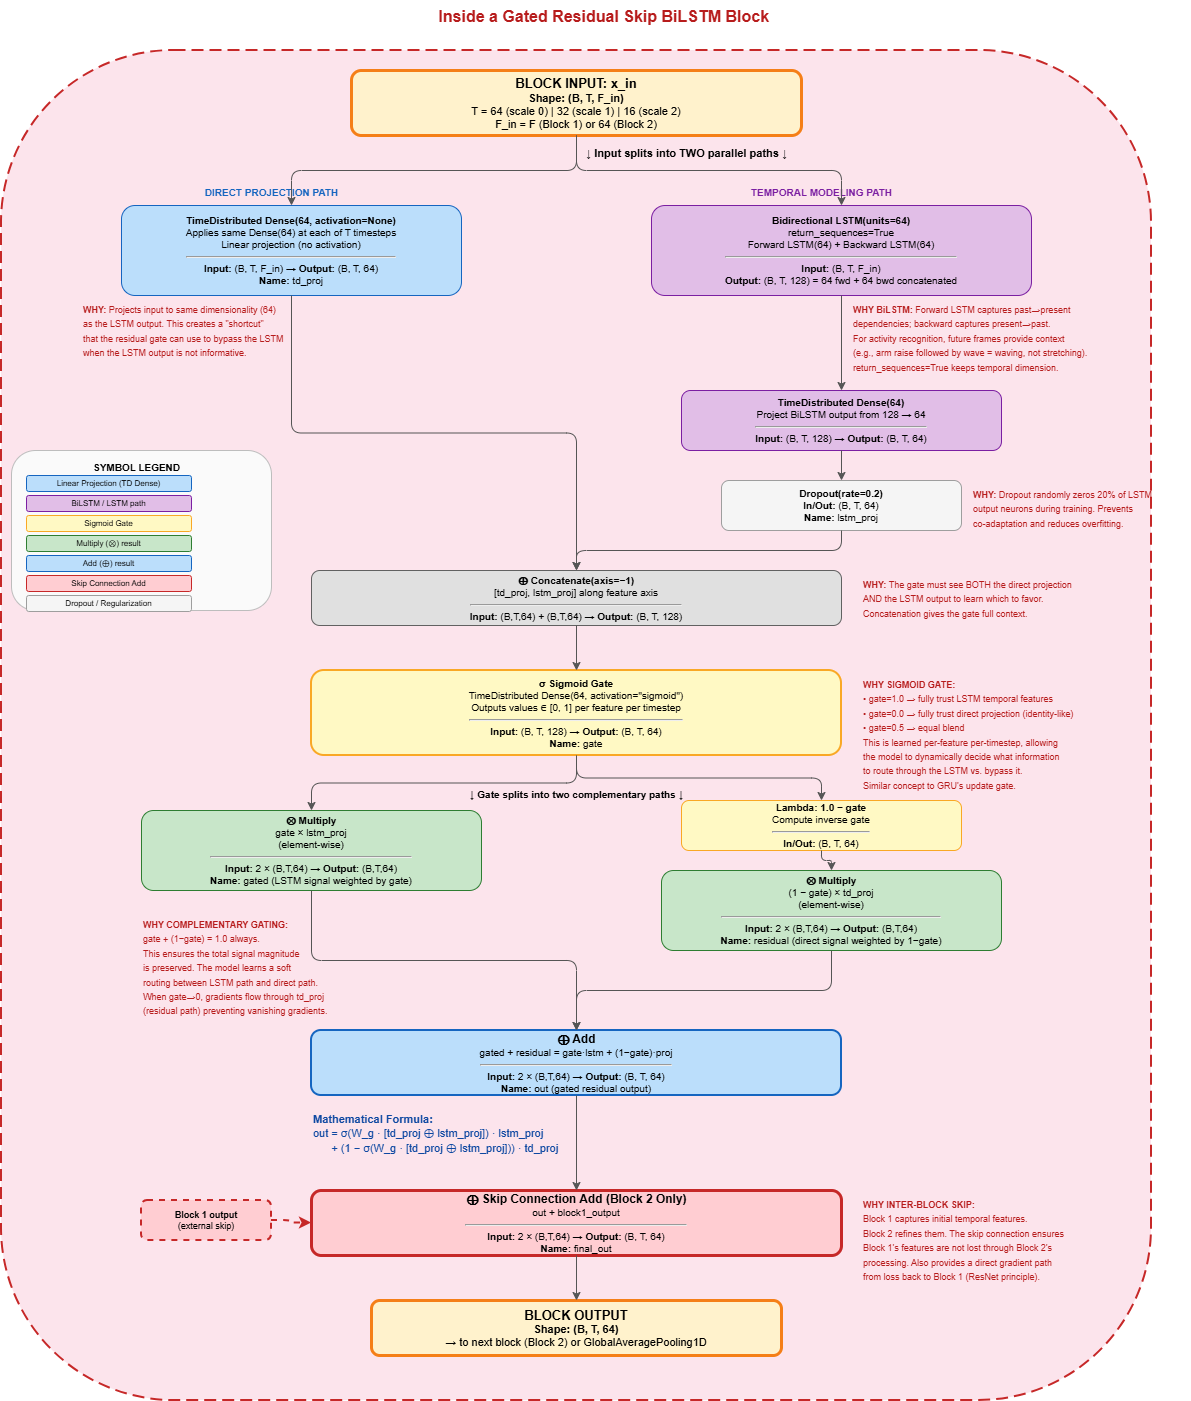

The diagram above was exported from draw.io. Its source (the exported page's mxGraphModel, read from the mxfile embedded in the PNG):
<mxGraphModel dx="1442" dy="574" grid="1" gridSize="10" guides="1" tooltips="1" connect="1" arrows="1" fold="1" page="0" pageScale="1" pageWidth="1600" pageHeight="2000" math="0" shadow="0">
  <root>
    <mxCell id="0" />
    <mxCell id="1" parent="0" />
    <mxCell id="t3" parent="1" style="text;html=1;strokeColor=none;fillColor=none;align=center;" value="&lt;b style=&quot;font-size: 16px; color: rgb(183, 28, 28);&quot;&gt;&amp;nbsp;Inside a Gated Residual Skip BiLSTM Block&lt;/b&gt;" vertex="1">
      <mxGeometry height="40" width="700" x="250" y="10" as="geometry" />
    </mxCell>
    <mxCell id="blk_outer" parent="1" style="rounded=1;fillColor=#fce4ec;strokeColor=#c62828;dashed=1;dashPattern=6 3;strokeWidth=2;" value="" vertex="1">
      <mxGeometry height="1350" width="1150" y="60" as="geometry" />
    </mxCell>
    <mxCell id="bk_in" parent="1" style="rounded=1;whiteSpace=wrap;html=1;fillColor=#fff2cc;strokeColor=#f57f17;fontSize=11;strokeWidth=3;" value="&lt;b style=&quot;font-size:13px&quot;&gt;BLOCK INPUT: x_in&lt;/b&gt;&lt;br&gt;&lt;b&gt;Shape: (B, T, F_in)&lt;/b&gt;&lt;br&gt;T = 64 (scale 0) | 32 (scale 1) | 16 (scale 2)&lt;br&gt;F_in = F (Block 1) or 64 (Block 2)" vertex="1">
      <mxGeometry height="65" width="450" x="350" y="80" as="geometry" />
    </mxCell>
    <mxCell id="split_lbl" parent="1" style="text;html=1;strokeColor=none;fillColor=none;align=center;fontSize=11;fontColor=#333;" value="&lt;b&gt;&lt;font style=&quot;color: light-dark(rgb(0, 0, 0), rgb(255, 255, 255));&quot;&gt;↓ Input splits into TWO parallel paths ↓&lt;/font&gt;&lt;/b&gt;" vertex="1">
      <mxGeometry height="20" width="450" x="460" y="150" as="geometry" />
    </mxCell>
    <mxCell id="left_title" parent="1" style="text;html=1;strokeColor=none;fillColor=none;align=center;fontSize=10;" value="&lt;b style=&quot;color:#1565c0&quot;&gt;── DIRECT PROJECTION PATH ──&lt;/b&gt;" vertex="1">
      <mxGeometry height="18" width="280" x="130" y="190" as="geometry" />
    </mxCell>
    <mxCell id="bk_td" parent="1" style="rounded=1;whiteSpace=wrap;html=1;fillColor=#bbdefb;strokeColor=#1565c0;fontSize=10;spacingLeft=8;spacingRight=8;" value="&lt;b&gt;TimeDistributed Dense(64, activation=None)&lt;/b&gt;&lt;br&gt;Applies same Dense(64) at each of T timesteps&lt;br&gt;Linear projection (no activation)&lt;hr&gt;&lt;b&gt;Input:&lt;/b&gt; (B, T, F_in) → &lt;b&gt;Output:&lt;/b&gt; (B, T, 64)&lt;br&gt;&lt;b&gt;Name:&lt;/b&gt; td_proj" vertex="1">
      <mxGeometry height="90" width="340" x="120" y="215" as="geometry" />
    </mxCell>
    <mxCell id="td_why" parent="1" style="text;html=1;strokeColor=none;fillColor=none;align=left;" value="&lt;font color=&quot;#b71c1c&quot; style=&quot;font-size:9px&quot;&gt;&lt;b&gt;WHY:&lt;/b&gt; Projects input to same dimensionality (64)&lt;br&gt;as the LSTM output. This creates a &quot;shortcut&quot;&lt;br&gt;that the residual gate can use to bypass the LSTM&lt;br&gt;when the LSTM output is not informative.&lt;/font&gt;" vertex="1">
      <mxGeometry height="55" width="310" x="80" y="305" as="geometry" />
    </mxCell>
    <mxCell id="right_title" parent="1" style="text;html=1;strokeColor=none;fillColor=none;align=center;fontSize=10;" value="&lt;b style=&quot;color:#7b1fa2&quot;&gt;── TEMPORAL MODELING PATH ──&lt;/b&gt;" vertex="1">
      <mxGeometry height="18" width="280" x="680" y="190" as="geometry" />
    </mxCell>
    <mxCell id="bk_bilstm" parent="1" style="rounded=1;whiteSpace=wrap;html=1;fillColor=#e1bee7;strokeColor=#7b1fa2;fontSize=10;spacingLeft=8;spacingRight=8;" value="&lt;b&gt;Bidirectional LSTM(units=64)&lt;/b&gt;&lt;br&gt;return_sequences=True&lt;br&gt;Forward LSTM(64) + Backward LSTM(64)&lt;hr&gt;&lt;b&gt;Input:&lt;/b&gt; (B, T, F_in)&lt;br&gt;&lt;b&gt;Output:&lt;/b&gt; (B, T, 128) = 64 fwd + 64 bwd concatenated" vertex="1">
      <mxGeometry height="90" width="380" x="650" y="215" as="geometry" />
    </mxCell>
    <mxCell id="bilstm_why" parent="1" style="text;html=1;strokeColor=none;fillColor=none;align=left;" value="&lt;font color=&quot;#b71c1c&quot; style=&quot;font-size:9px&quot;&gt;&lt;b&gt;WHY BiLSTM:&lt;/b&gt; Forward LSTM captures past→present&lt;br&gt;dependencies; backward captures present→past.&lt;br&gt;For activity recognition, future frames provide context&lt;br&gt;(e.g., arm raise followed by wave = waving, not stretching).&lt;br&gt;return_sequences=True keeps temporal dimension.&lt;/font&gt;" vertex="1">
      <mxGeometry height="70" width="340" x="850" y="305" as="geometry" />
    </mxCell>
    <mxCell id="bk_lproj" parent="1" style="rounded=1;whiteSpace=wrap;html=1;fillColor=#e1bee7;strokeColor=#7b1fa2;fontSize=10;spacingLeft=8;spacingRight=8;" value="&lt;b&gt;TimeDistributed Dense(64)&lt;/b&gt;&lt;br&gt;Project BiLSTM output from 128 → 64&lt;hr&gt;&lt;b&gt;Input:&lt;/b&gt; (B, T, 128) → &lt;b&gt;Output:&lt;/b&gt; (B, T, 64)" vertex="1">
      <mxGeometry height="60" width="320" x="680" y="400" as="geometry" />
    </mxCell>
    <mxCell id="bk_drop1" parent="1" style="rounded=1;whiteSpace=wrap;html=1;fillColor=#f5f5f5;strokeColor=#9e9e9e;fontSize=10;" value="&lt;b&gt;Dropout(rate=0.2)&lt;/b&gt;&lt;br&gt;&lt;b&gt;In/Out:&lt;/b&gt; (B, T, 64)&lt;br&gt;&lt;b&gt;Name:&lt;/b&gt; lstm_proj" vertex="1">
      <mxGeometry height="50" width="240" x="720" y="490" as="geometry" />
    </mxCell>
    <mxCell id="drop_why" parent="1" style="text;html=1;strokeColor=none;fillColor=none;align=left;" value="&lt;font color=&quot;#b71c1c&quot; style=&quot;font-size:9px&quot;&gt;&lt;b&gt;WHY:&lt;/b&gt; Dropout randomly zeros 20% of LSTM&lt;br&gt;output neurons during training. Prevents&lt;br&gt;co-adaptation and reduces overfitting.&lt;/font&gt;" vertex="1">
      <mxGeometry height="45" width="220" x="970" y="490" as="geometry" />
    </mxCell>
    <mxCell id="bk_cat" parent="1" style="rounded=1;whiteSpace=wrap;html=1;fillColor=#e0e0e0;strokeColor=#616161;fontSize=10;spacingLeft=8;spacingRight=8;" value="&lt;b&gt;⊕ Concatenate(axis=−1)&lt;/b&gt;&lt;br&gt;[td_proj, lstm_proj] along feature axis&lt;hr&gt;&lt;b&gt;Input:&lt;/b&gt; (B,T,64) + (B,T,64) → &lt;b&gt;Output:&lt;/b&gt; (B, T, 128)" vertex="1">
      <mxGeometry height="55" width="530" x="310" y="580" as="geometry" />
    </mxCell>
    <mxCell id="cat_why" parent="1" style="text;html=1;strokeColor=none;fillColor=none;align=left;" value="&lt;font color=&quot;#b71c1c&quot; style=&quot;font-size:9px&quot;&gt;&lt;b&gt;WHY:&lt;/b&gt; The gate must see BOTH the direct projection&lt;br&gt;AND the LSTM output to learn which to favor.&lt;br&gt;Concatenation gives the gate full context.&lt;/font&gt;" vertex="1">
      <mxGeometry height="45" width="280" x="860" y="580" as="geometry" />
    </mxCell>
    <mxCell id="bk_gate" parent="1" style="rounded=1;whiteSpace=wrap;html=1;fillColor=#fff9c4;strokeColor=#f9a825;fontSize=10;strokeWidth=2;spacingLeft=8;spacingRight=8;" value="&lt;b&gt;σ Sigmoid Gate&lt;/b&gt;&lt;br&gt;TimeDistributed Dense(64, activation=&quot;sigmoid&quot;)&lt;br&gt;Outputs values ∈ [0, 1] per feature per timestep&lt;hr&gt;&lt;b&gt;Input:&lt;/b&gt; (B, T, 128) → &lt;b&gt;Output:&lt;/b&gt; (B, T, 64)&lt;br&gt;&lt;b&gt;Name:&lt;/b&gt; gate" vertex="1">
      <mxGeometry height="85" width="530" x="310" y="680" as="geometry" />
    </mxCell>
    <mxCell id="gate_why" parent="1" style="text;html=1;strokeColor=none;fillColor=none;align=left;" value="&lt;font color=&quot;#b71c1c&quot; style=&quot;font-size:9px&quot;&gt;&lt;b&gt;WHY SIGMOID GATE:&lt;/b&gt;&lt;br&gt;• gate=1.0 → fully trust LSTM temporal features&lt;br&gt;• gate=0.0 → fully trust direct projection (identity-like)&lt;br&gt;• gate=0.5 → equal blend&lt;br&gt;This is learned per-feature per-timestep, allowing&lt;br&gt;the model to dynamically decide what information&lt;br&gt;to route through the LSTM vs. bypass it.&lt;br&gt;Similar concept to GRU's update gate.&lt;/font&gt;" vertex="1">
      <mxGeometry height="110" width="280" x="860" y="680" as="geometry" />
    </mxCell>
    <mxCell id="split2_lbl" parent="1" style="text;html=1;strokeColor=none;fillColor=none;align=center;fontSize=10;fontColor=#333;" value="&lt;b&gt;&lt;font style=&quot;color: light-dark(rgb(0, 0, 0), rgb(255, 255, 255));&quot;&gt;↓ Gate splits into two complementary paths ↓&lt;/font&gt;&lt;/b&gt;" vertex="1">
      <mxGeometry height="18" width="450" x="350" y="792" as="geometry" />
    </mxCell>
    <mxCell id="bk_gmul" parent="1" style="rounded=1;whiteSpace=wrap;html=1;fillColor=#c8e6c9;strokeColor=#2e7d32;fontSize=10;spacingLeft=8;spacingRight=8;" value="&lt;b&gt;⊗ Multiply&lt;/b&gt;&lt;br&gt;gate × lstm_proj&lt;br&gt;(element-wise)&lt;hr&gt;&lt;b&gt;Input:&lt;/b&gt; 2 × (B,T,64) → &lt;b&gt;Output:&lt;/b&gt; (B,T,64)&lt;br&gt;&lt;b&gt;Name:&lt;/b&gt; gated (LSTM signal weighted by gate)" vertex="1">
      <mxGeometry height="80" width="340" x="140" y="820" as="geometry" />
    </mxCell>
    <mxCell id="bk_inv" parent="1" style="rounded=1;whiteSpace=wrap;html=1;fillColor=#fff9c4;strokeColor=#f9a825;fontSize=10;" value="&lt;b&gt;Lambda: 1.0 − gate&lt;/b&gt;&lt;br&gt;Compute inverse gate&lt;hr&gt;&lt;b&gt;In/Out:&lt;/b&gt; (B, T, 64)" vertex="1">
      <mxGeometry height="50" width="280" x="680" y="810" as="geometry" />
    </mxCell>
    <mxCell id="bk_rmul" parent="1" style="rounded=1;whiteSpace=wrap;html=1;fillColor=#c8e6c9;strokeColor=#2e7d32;fontSize=10;spacingLeft=8;spacingRight=8;" value="&lt;b&gt;⊗ Multiply&lt;/b&gt;&lt;br&gt;(1 − gate) × td_proj&lt;br&gt;(element-wise)&lt;hr&gt;&lt;b&gt;Input:&lt;/b&gt; 2 × (B,T,64) → &lt;b&gt;Output:&lt;/b&gt; (B,T,64)&lt;br&gt;&lt;b&gt;Name:&lt;/b&gt; residual (direct signal weighted by 1−gate)" vertex="1">
      <mxGeometry height="80" width="340" x="660" y="880" as="geometry" />
    </mxCell>
    <mxCell id="res_why" parent="1" style="text;html=1;strokeColor=none;fillColor=none;align=left;" value="&lt;font color=&quot;#b71c1c&quot; style=&quot;font-size:9px&quot;&gt;&lt;b&gt;WHY COMPLEMENTARY GATING:&lt;/b&gt;&lt;br&gt;gate + (1−gate) = 1.0 always.&lt;br&gt;This ensures the total signal magnitude&lt;br&gt;is preserved. The model learns a soft&lt;br&gt;routing between LSTM path and direct path.&lt;br&gt;When gate→0, gradients flow through td_proj&lt;br&gt;(residual path) preventing vanishing gradients.&lt;/font&gt;" vertex="1">
      <mxGeometry height="95" width="280" x="140" y="920" as="geometry" />
    </mxCell>
    <mxCell id="bk_add" parent="1" style="rounded=1;whiteSpace=wrap;html=1;fillColor=#bbdefb;strokeColor=#1565c0;fontSize=10;strokeWidth=2;spacingLeft=8;spacingRight=8;" value="&lt;b style=&quot;font-size:12px&quot;&gt;⊕ Add&lt;/b&gt;&lt;br&gt;gated + residual = gate·lstm + (1−gate)·proj&lt;hr&gt;&lt;b&gt;Input:&lt;/b&gt; 2 × (B,T,64) → &lt;b&gt;Output:&lt;/b&gt; (B, T, 64)&lt;br&gt;&lt;b&gt;Name:&lt;/b&gt; out (gated residual output)" vertex="1">
      <mxGeometry height="65" width="530" x="310" y="1040" as="geometry" />
    </mxCell>
    <mxCell id="add_formula" parent="1" style="text;html=1;strokeColor=none;fillColor=none;align=left;" value="&lt;font style=&quot;font-size:11px;color:#0d47a1&quot;&gt;&lt;b&gt;Mathematical Formula:&lt;/b&gt;&lt;br&gt;out = σ(W_g · [td_proj ⊕ lstm_proj]) · lstm_proj&lt;br&gt;&amp;nbsp;&amp;nbsp;&amp;nbsp;&amp;nbsp;&amp;nbsp;&amp;nbsp;+ (1 − σ(W_g · [td_proj ⊕ lstm_proj])) · td_proj&lt;/font&gt;" vertex="1">
      <mxGeometry height="50" width="530" x="310" y="1115" as="geometry" />
    </mxCell>
    <mxCell id="bk_skip_add" parent="1" style="rounded=1;whiteSpace=wrap;html=1;fillColor=#ffcdd2;strokeColor=#c62828;fontSize=10;strokeWidth=3;spacingLeft=8;spacingRight=8;" value="&lt;b style=&quot;font-size:12px&quot;&gt;⊕ Skip Connection Add (Block 2 Only)&lt;/b&gt;&lt;br&gt;out + block1_output&lt;hr&gt;&lt;b&gt;Input:&lt;/b&gt; 2 × (B,T,64) → &lt;b&gt;Output:&lt;/b&gt; (B, T, 64)&lt;br&gt;&lt;b&gt;Name:&lt;/b&gt; final_out" vertex="1">
      <mxGeometry height="65" width="530" x="310" y="1200" as="geometry" />
    </mxCell>
    <mxCell id="skip_why" parent="1" style="text;html=1;strokeColor=none;fillColor=none;align=left;" value="&lt;font color=&quot;#b71c1c&quot; style=&quot;font-size:9px&quot;&gt;&lt;b&gt;WHY INTER-BLOCK SKIP:&lt;/b&gt;&lt;br&gt;Block 1 captures initial temporal features.&lt;br&gt;Block 2 refines them. The skip connection ensures&lt;br&gt;Block 1's features are not lost through Block 2's&lt;br&gt;processing. Also provides a direct gradient path&lt;br&gt;from loss back to Block 1 (ResNet principle).&lt;/font&gt;" vertex="1">
      <mxGeometry height="80" width="280" x="860" y="1200" as="geometry" />
    </mxCell>
    <mxCell id="bk_out" parent="1" style="rounded=1;whiteSpace=wrap;html=1;fillColor=#fff2cc;strokeColor=#f57f17;fontSize=11;strokeWidth=3;" value="&lt;b style=&quot;font-size:13px&quot;&gt;BLOCK OUTPUT&lt;/b&gt;&lt;br&gt;&lt;b&gt;Shape: (B, T, 64)&lt;/b&gt;&lt;br&gt;→ to next block (Block 2) or GlobalAveragePooling1D" vertex="1">
      <mxGeometry height="55" width="410" x="370" y="1310" as="geometry" />
    </mxCell>
    <mxCell id="ext_skip_in" parent="1" style="rounded=1;whiteSpace=wrap;html=1;fillColor=#ffcdd2;strokeColor=#c62828;fontSize=9;strokeWidth=2;dashed=1;" value="&lt;b&gt;Block 1 output&lt;/b&gt;&lt;br&gt;(external skip)" vertex="1">
      <mxGeometry height="40" width="130" x="140" y="1210" as="geometry" />
    </mxCell>
    <mxCell id="ext_skip_arrow" edge="1" parent="1" source="ext_skip_in" style="edgeStyle=orthogonalEdgeStyle;strokeColor=#c62828;strokeWidth=2;dashed=1;" target="bk_skip_add">
      <mxGeometry relative="1" as="geometry" />
    </mxCell>
    <mxCell id="ea_1" edge="1" parent="1" source="bk_in" style="edgeStyle=orthogonalEdgeStyle;strokeColor=#555;" target="bk_td">
      <mxGeometry relative="1" as="geometry" />
    </mxCell>
    <mxCell id="ea_2" edge="1" parent="1" source="bk_in" style="edgeStyle=orthogonalEdgeStyle;strokeColor=#555;" target="bk_bilstm">
      <mxGeometry relative="1" as="geometry" />
    </mxCell>
    <mxCell id="ea_3" edge="1" parent="1" source="bk_bilstm" style="edgeStyle=orthogonalEdgeStyle;strokeColor=#555;" target="bk_lproj">
      <mxGeometry relative="1" as="geometry" />
    </mxCell>
    <mxCell id="ea_4" edge="1" parent="1" source="bk_lproj" style="edgeStyle=orthogonalEdgeStyle;strokeColor=#555;" target="bk_drop1">
      <mxGeometry relative="1" as="geometry" />
    </mxCell>
    <mxCell id="ea_5" edge="1" parent="1" source="bk_td" style="edgeStyle=orthogonalEdgeStyle;strokeColor=#555;" target="bk_cat">
      <mxGeometry relative="1" as="geometry" />
    </mxCell>
    <mxCell id="ea_6" edge="1" parent="1" source="bk_drop1" style="edgeStyle=orthogonalEdgeStyle;strokeColor=#555;" target="bk_cat">
      <mxGeometry relative="1" as="geometry" />
    </mxCell>
    <mxCell id="ea_7" edge="1" parent="1" source="bk_cat" style="edgeStyle=orthogonalEdgeStyle;strokeColor=#555;" target="bk_gate">
      <mxGeometry relative="1" as="geometry" />
    </mxCell>
    <mxCell id="ea_8" edge="1" parent="1" source="bk_gate" style="edgeStyle=orthogonalEdgeStyle;strokeColor=#555;" target="bk_gmul">
      <mxGeometry relative="1" as="geometry" />
    </mxCell>
    <mxCell id="ea_9" edge="1" parent="1" source="bk_gate" style="edgeStyle=orthogonalEdgeStyle;strokeColor=#555;" target="bk_inv">
      <mxGeometry relative="1" as="geometry" />
    </mxCell>
    <mxCell id="ea_10" edge="1" parent="1" source="bk_inv" style="edgeStyle=orthogonalEdgeStyle;strokeColor=#555;" target="bk_rmul">
      <mxGeometry relative="1" as="geometry" />
    </mxCell>
    <mxCell id="ea_11" edge="1" parent="1" source="bk_gmul" style="edgeStyle=orthogonalEdgeStyle;strokeColor=#555;" target="bk_add">
      <mxGeometry relative="1" as="geometry" />
    </mxCell>
    <mxCell id="ea_12" edge="1" parent="1" source="bk_rmul" style="edgeStyle=orthogonalEdgeStyle;strokeColor=#555;" target="bk_add">
      <mxGeometry relative="1" as="geometry" />
    </mxCell>
    <mxCell id="ea_13" edge="1" parent="1" source="bk_add" style="edgeStyle=orthogonalEdgeStyle;strokeColor=#555;" target="bk_skip_add">
      <mxGeometry relative="1" as="geometry" />
    </mxCell>
    <mxCell id="ea_14" edge="1" parent="1" source="bk_skip_add" style="edgeStyle=orthogonalEdgeStyle;strokeColor=#555;" target="bk_out">
      <mxGeometry relative="1" as="geometry" />
    </mxCell>
    <mxCell id="q9O441sWfb8yA55uRX9f-1" connectable="0" parent="1" style="group" value="" vertex="1">
      <mxGeometry height="161" width="260" x="10" y="460" as="geometry" />
    </mxCell>
    <mxCell id="leg3_box" parent="q9O441sWfb8yA55uRX9f-1" style="rounded=1;fillColor=#fafafa;strokeColor=#bdbdbd;" value="" vertex="1">
      <mxGeometry height="160" width="260" as="geometry" />
    </mxCell>
    <mxCell id="leg3_t" parent="q9O441sWfb8yA55uRX9f-1" style="text;html=1;strokeColor=none;fillColor=none;align=center;fontSize=10;" value="&lt;b&gt;SYMBOL LEGEND&lt;/b&gt;" vertex="1">
      <mxGeometry height="15" width="150" x="50" y="5" as="geometry" />
    </mxCell>
    <mxCell id="l3_1" parent="q9O441sWfb8yA55uRX9f-1" style="rounded=1;fillColor=#bbdefb;strokeColor=#1565c0;fontSize=8;" value="Linear Projection (TD Dense)" vertex="1">
      <mxGeometry height="16" width="165" x="15" y="25" as="geometry" />
    </mxCell>
    <mxCell id="l3_2" parent="q9O441sWfb8yA55uRX9f-1" style="rounded=1;fillColor=#e1bee7;strokeColor=#7b1fa2;fontSize=8;" value="BiLSTM / LSTM path" vertex="1">
      <mxGeometry height="16" width="165" x="15" y="45" as="geometry" />
    </mxCell>
    <mxCell id="l3_3" parent="q9O441sWfb8yA55uRX9f-1" style="rounded=1;fillColor=#fff9c4;strokeColor=#f9a825;fontSize=8;" value="Sigmoid Gate" vertex="1">
      <mxGeometry height="16" width="165" x="15" y="65" as="geometry" />
    </mxCell>
    <mxCell id="l3_4" parent="q9O441sWfb8yA55uRX9f-1" style="rounded=1;fillColor=#c8e6c9;strokeColor=#2e7d32;fontSize=8;" value="Multiply (⊗) result" vertex="1">
      <mxGeometry height="16" width="165" x="15" y="85" as="geometry" />
    </mxCell>
    <mxCell id="l3_5" parent="q9O441sWfb8yA55uRX9f-1" style="rounded=1;fillColor=#bbdefb;strokeColor=#1565c0;fontSize=8;" value="Add (⊕) result" vertex="1">
      <mxGeometry height="16" width="165" x="15" y="105" as="geometry" />
    </mxCell>
    <mxCell id="l3_6" parent="q9O441sWfb8yA55uRX9f-1" style="rounded=1;fillColor=#ffcdd2;strokeColor=#c62828;fontSize=8;" value="Skip Connection Add" vertex="1">
      <mxGeometry height="16" width="165" x="15" y="125" as="geometry" />
    </mxCell>
    <mxCell id="l3_7" parent="q9O441sWfb8yA55uRX9f-1" style="rounded=1;fillColor=#f5f5f5;strokeColor=#9e9e9e;fontSize=8;" value="Dropout / Regularization" vertex="1">
      <mxGeometry height="16" width="165" x="15" y="145" as="geometry" />
    </mxCell>
  </root>
</mxGraphModel>